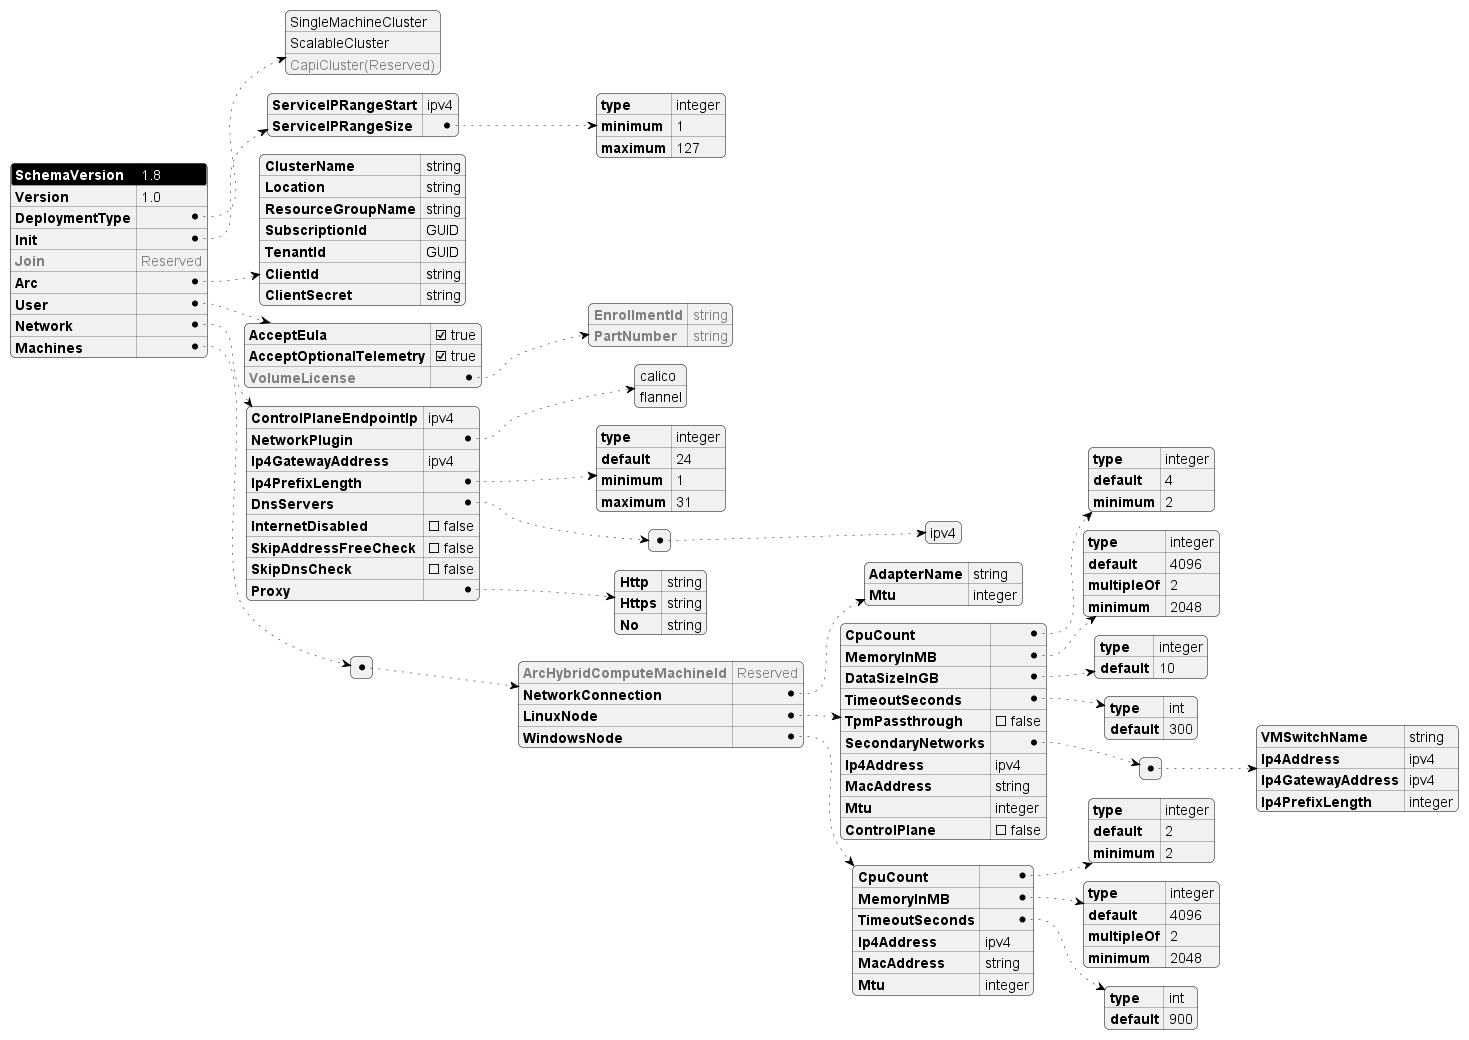

The diagram above was rendered by PlantUML. Its source (embedded in the PNG):
@startjson AksEdgeSchema
<style>
jsonDiagram {
    node {
        FontSize 14
        RoundCorner 10
        LineThickness 0.5
        separator {
            LineThickness 0.25
        }
    }
    arrow {
        LineThickness 0.5
        LineStyle 2;6
    }
    highlight {
        BackgroundColor black
        FontColor White
    }
}
</style>
#highlight "SchemaVersion"
{
    "SchemaVersion": "1.8",
    "Version": "1.0",
    "DeploymentType": [
            "SingleMachineCluster",
            "ScalableCluster",
            "<color:gray>CapiCluster(Reserved)"
    ],
    "Init": {
        "ServiceIPRangeStart": "ipv4",
        "ServiceIPRangeSize": {
            "type": "integer",
            "minimum" : 1,
            "maximum" : 127
        }
    },
    "<color:gray>Join":"<color:gray>Reserved",
    "Arc": {
        "ClusterName": "string",
        "Location": "string",
        "ResourceGroupName": "string",
        "SubscriptionId": "GUID",
        "TenantId": "GUID",
        "ClientId": "string",
        "ClientSecret": "string"
    },
    "User": {
        "AcceptEula": true,
        "AcceptOptionalTelemetry": true,
        "<color:gray>VolumeLicense":{
            "<color:gray>EnrollmentId":"<color:gray>string",
            "<color:gray>PartNumber":"<color:gray>string"
        }
    },
    "Network": {
        "ControlPlaneEndpointIp": "ipv4",
        "NetworkPlugin": [
                "calico",
                "flannel"
        ],
        "Ip4GatewayAddress": "ipv4",
        "Ip4PrefixLength": {
            "type": "integer",
            "default": 24,
            "minimum": 1,
            "maximum": 31
        },
        "DnsServers": [["ipv4"]],
        "InternetDisabled": false,
        "SkipAddressFreeCheck":false,
        "SkipDnsCheck":false,
        "Proxy": {
            "Http":"string",
            "Https":"string",
            "No":"string"
        }
    },
    "Machines":[{
        "<color:gray>ArcHybridComputeMachineId":"<color:gray>Reserved",
        "NetworkConnection":{
            "AdapterName":"string",
            "Mtu":"integer"
        },
        "LinuxNode":{
            "CpuCount": {
                "type": "integer",
                "default": 4,
                "minimum": 2
            },
            "MemoryInMB": {
                "type": "integer",
                "default": 4096,
                "multipleOf": 2,
                "minimum": 2048
            },
            "DataSizeInGB": {
                "type": "integer",
                "default": 10
            },
            "TimeoutSeconds": {
                "type": "int",
                "default": 300
            },
            "TpmPassthrough": false,
            "SecondaryNetworks": [
                {
                    "VMSwitchName" : "string",
                    "Ip4Address": "ipv4",
                    "Ip4GatewayAddress": "ipv4",
                    "Ip4PrefixLength": "integer"
                }
            ],
            "Ip4Address": "ipv4",
            "MacAddress": "string",
            "Mtu": "integer",
            "ControlPlane" : false
        },
        "WindowsNode":{
            "CpuCount": {
                "type": "integer",
                "default": 2,
                "minimum": 2
            },
            "MemoryInMB": {
                "type": "integer",
                "default": 4096,
                "multipleOf": 2,
                "minimum": 2048
            },
            "TimeoutSeconds": {
                "type": "int",
                "default": 900
            },
            "Ip4Address": "ipv4",
            "MacAddress": "string",
            "Mtu": "integer"
        }
    }]
}
@endjson